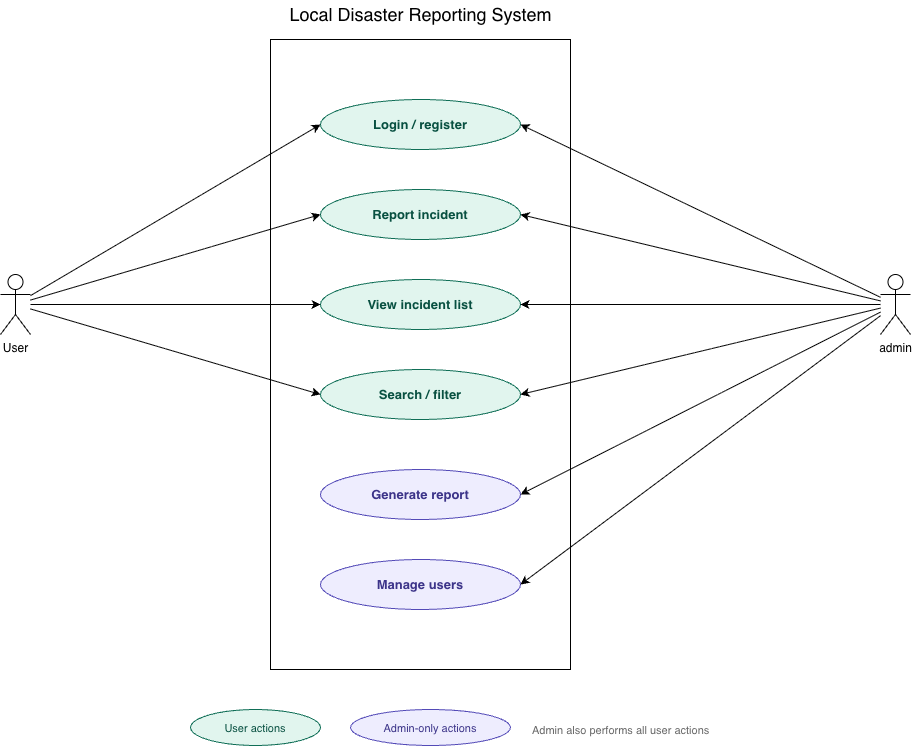

The diagram above was exported from draw.io. Its source (the exported page's mxGraphModel, read from the mxfile embedded in the PNG):
<mxGraphModel dx="1168" dy="763" grid="1" gridSize="10" guides="1" tooltips="1" connect="1" arrows="1" fold="1" page="1" pageScale="1" pageWidth="1169" pageHeight="827" math="0" shadow="0">
  <root>
    <mxCell id="0" />
    <mxCell id="1" parent="0" />
    <mxCell id="5_WTjim2ldbm-9MXel0w-58" parent="1" style="rounded=0;whiteSpace=wrap;html=1;" value="" vertex="1">
      <mxGeometry height="630" width="300" x="370" y="50" as="geometry" />
    </mxCell>
    <mxCell id="10" parent="1" style="ellipse;whiteSpace=wrap;html=1;fillColor=#e1f5ee;strokeColor=#0F6E56;fontColor=#085041;fontSize=13;fontStyle=1;" value="Login / register" vertex="1">
      <mxGeometry height="50" width="200" x="420" y="110" as="geometry" />
    </mxCell>
    <mxCell id="11" parent="1" style="ellipse;whiteSpace=wrap;html=1;fillColor=#e1f5ee;strokeColor=#0F6E56;fontColor=#085041;fontSize=13;fontStyle=1;" value="Report incident" vertex="1">
      <mxGeometry height="50" width="200" x="420" y="200" as="geometry" />
    </mxCell>
    <mxCell id="12" parent="1" style="ellipse;whiteSpace=wrap;html=1;fillColor=#e1f5ee;strokeColor=#0F6E56;fontColor=#085041;fontSize=13;fontStyle=1;" value="View incident list" vertex="1">
      <mxGeometry height="50" width="200" x="420" y="290" as="geometry" />
    </mxCell>
    <mxCell id="13" parent="1" style="ellipse;whiteSpace=wrap;html=1;fillColor=#e1f5ee;strokeColor=#0F6E56;fontColor=#085041;fontSize=13;fontStyle=1;" value="Search / filter" vertex="1">
      <mxGeometry height="50" width="200" x="420" y="380" as="geometry" />
    </mxCell>
    <mxCell id="14" parent="1" style="ellipse;whiteSpace=wrap;html=1;fillColor=#eeedfe;strokeColor=#534AB7;fontColor=#3C3489;fontSize=13;fontStyle=1;" value="Generate report" vertex="1">
      <mxGeometry height="50" width="200" x="420" y="480" as="geometry" />
    </mxCell>
    <mxCell id="15" parent="1" style="ellipse;whiteSpace=wrap;html=1;fillColor=#eeedfe;strokeColor=#534AB7;fontColor=#3C3489;fontSize=13;fontStyle=1;" value="Manage users" vertex="1">
      <mxGeometry height="50" width="200" x="420" y="570" as="geometry" />
    </mxCell>
    <mxCell id="32" edge="1" parent="1" source="5_WTjim2ldbm-9MXel0w-52" style="entryX=0;entryY=0.5;entryDx=0;entryDy=0;" target="10">
      <mxGeometry relative="1" as="geometry">
        <mxPoint x="140" y="315" as="sourcePoint" />
      </mxGeometry>
    </mxCell>
    <mxCell id="42" edge="1" parent="1" source="5_WTjim2ldbm-9MXel0w-55" style="entryX=1;entryY=0.5;entryDx=0;entryDy=0;" target="14">
      <mxGeometry relative="1" as="geometry">
        <mxPoint x="980" y="315" as="sourcePoint" />
      </mxGeometry>
    </mxCell>
    <mxCell id="50" parent="1" style="ellipse;fillColor=#e1f5ee;strokeColor=#0F6E56;fontColor=#085041;fontSize=11;" value="User actions" vertex="1">
      <mxGeometry height="36" width="130" x="290" y="720" as="geometry" />
    </mxCell>
    <mxCell id="51" parent="1" style="ellipse;fillColor=#eeedfe;strokeColor=#534AB7;fontColor=#3C3489;fontSize=11;" value="Admin-only actions" vertex="1">
      <mxGeometry height="36" width="160" x="450" y="720" as="geometry" />
    </mxCell>
    <mxCell id="52" parent="1" style="text;fontSize=11;fontColor=#666666;" value="Admin also performs all user actions" vertex="1">
      <mxGeometry height="20" width="260" x="630" y="728" as="geometry" />
    </mxCell>
    <mxCell id="5_WTjim2ldbm-9MXel0w-52" parent="1" style="shape=umlActor;verticalLabelPosition=bottom;verticalAlign=top;html=1;" value="User" vertex="1">
      <mxGeometry height="60" width="30" x="100" y="285" as="geometry" />
    </mxCell>
    <mxCell id="5_WTjim2ldbm-9MXel0w-55" parent="1" style="shape=umlActor;verticalLabelPosition=bottom;verticalAlign=top;html=1;" value="admin&lt;div&gt;&lt;br&gt;&lt;/div&gt;" vertex="1">
      <mxGeometry height="60" width="30" x="980" y="285" as="geometry" />
    </mxCell>
    <mxCell id="5_WTjim2ldbm-9MXel0w-59" edge="1" parent="1" source="5_WTjim2ldbm-9MXel0w-52" style="entryX=0;entryY=0.5;entryDx=0;entryDy=0;" target="11">
      <mxGeometry relative="1" as="geometry">
        <mxPoint x="320" y="378" as="sourcePoint" />
        <mxPoint x="653" y="220" as="targetPoint" />
      </mxGeometry>
    </mxCell>
    <mxCell id="5_WTjim2ldbm-9MXel0w-60" edge="1" parent="1" source="5_WTjim2ldbm-9MXel0w-52" style="entryX=0;entryY=0.5;entryDx=0;entryDy=0;" target="12">
      <mxGeometry relative="1" as="geometry">
        <mxPoint x="150" y="386" as="sourcePoint" />
        <mxPoint x="440" y="300" as="targetPoint" />
      </mxGeometry>
    </mxCell>
    <mxCell id="5_WTjim2ldbm-9MXel0w-61" edge="1" parent="1" source="5_WTjim2ldbm-9MXel0w-52" style="entryX=0;entryY=0.5;entryDx=0;entryDy=0;" target="13">
      <mxGeometry relative="1" as="geometry">
        <mxPoint x="350" y="314" as="sourcePoint" />
        <mxPoint x="660" y="300" as="targetPoint" />
      </mxGeometry>
    </mxCell>
    <mxCell id="5_WTjim2ldbm-9MXel0w-62" edge="1" parent="1" source="5_WTjim2ldbm-9MXel0w-55" style="entryX=1;entryY=0.5;entryDx=0;entryDy=0;" target="15">
      <mxGeometry relative="1" as="geometry">
        <mxPoint x="1290" y="340" as="sourcePoint" />
        <mxPoint x="930" y="530" as="targetPoint" />
      </mxGeometry>
    </mxCell>
    <mxCell id="5_WTjim2ldbm-9MXel0w-63" edge="1" parent="1" source="5_WTjim2ldbm-9MXel0w-55" style="entryX=1;entryY=0.5;entryDx=0;entryDy=0;" target="13">
      <mxGeometry relative="1" as="geometry">
        <mxPoint x="1130" y="410" as="sourcePoint" />
        <mxPoint x="770" y="592" as="targetPoint" />
      </mxGeometry>
    </mxCell>
    <mxCell id="5_WTjim2ldbm-9MXel0w-64" edge="1" parent="1" source="5_WTjim2ldbm-9MXel0w-55" style="entryX=1;entryY=0.5;entryDx=0;entryDy=0;" target="12">
      <mxGeometry relative="1" as="geometry">
        <mxPoint x="1180" y="320" as="sourcePoint" />
        <mxPoint x="820" y="406" as="targetPoint" />
      </mxGeometry>
    </mxCell>
    <mxCell id="5_WTjim2ldbm-9MXel0w-65" edge="1" parent="1" source="5_WTjim2ldbm-9MXel0w-55" style="entryX=1;entryY=0.5;entryDx=0;entryDy=0;" target="11">
      <mxGeometry relative="1" as="geometry">
        <mxPoint x="1060" y="310" as="sourcePoint" />
        <mxPoint x="700" y="310" as="targetPoint" />
      </mxGeometry>
    </mxCell>
    <mxCell id="5_WTjim2ldbm-9MXel0w-66" edge="1" parent="1" source="5_WTjim2ldbm-9MXel0w-55" style="entryX=1;entryY=0.5;entryDx=0;entryDy=0;" target="10">
      <mxGeometry relative="1" as="geometry">
        <mxPoint x="1020" y="326" as="sourcePoint" />
        <mxPoint x="660" y="240" as="targetPoint" />
      </mxGeometry>
    </mxCell>
    <mxCell id="5_WTjim2ldbm-9MXel0w-67" parent="1" style="text;html=1;whiteSpace=wrap;strokeColor=none;fillColor=none;align=center;verticalAlign=middle;rounded=0;fontSize=18;" value="Local Disaster Reporting System" vertex="1">
      <mxGeometry height="30" width="285" x="377.5" y="10" as="geometry" />
    </mxCell>
  </root>
</mxGraphModel>